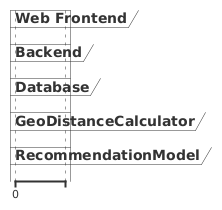

The diagram above was rendered by PlantUML. Its source (embedded in the PNG):
@startuml
robust "Web Frontend" as Frontend
robust "Backend" as Backend
robust "Database" as DB
robust "GeoDistanceCalculator" as Geo
robust "RecommendationModel" as Recommender

Frontend -> Backend: Authenticate
Backend -> DB: Verify credentials
DB --> Backend: Credentials valid
Backend --> Frontend: Authentication success

Frontend -> Backend: Send preferences
Backend -> Recommender: Generate recommendations
Recommender -> Geo: Calculate distances
Geo -> DB: Fetch distance from cache
DB --> Geo: Distance data
Geo --> Recommender: Distance
Recommender --> Backend: Recommendations
Backend --> Frontend: Send recommendations
@enduml